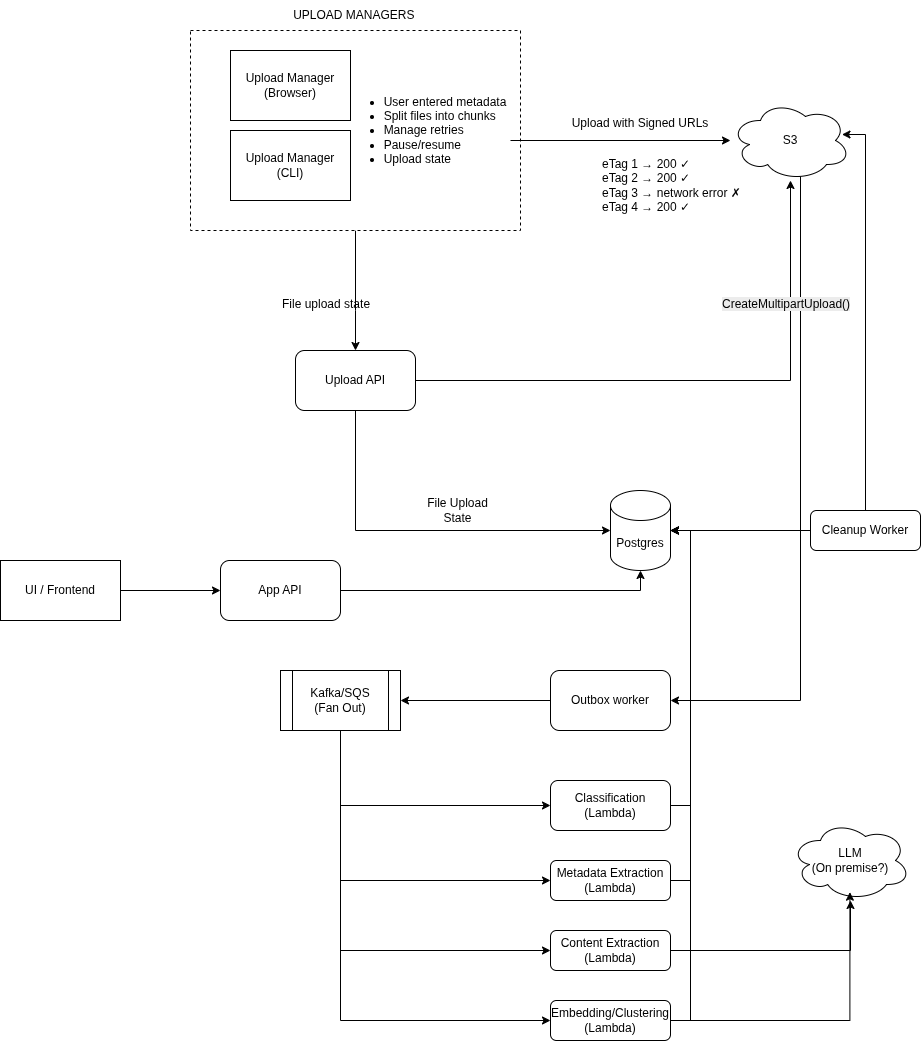

The diagram above was exported from draw.io. Its source (the exported page's mxGraphModel, read from the mxfile embedded in the PNG):
<mxGraphModel dx="2216" dy="798" grid="1" gridSize="10" guides="1" tooltips="1" connect="1" arrows="1" fold="1" page="1" pageScale="1" pageWidth="850" pageHeight="1100" math="0" shadow="0">
  <root>
    <mxCell id="0" />
    <mxCell id="1" parent="0" />
    <mxCell id="Zat9zcwfacR8ONdKBB98-30" edge="1" parent="1" source="Zat9zcwfacR8ONdKBB98-11" style="edgeStyle=orthogonalEdgeStyle;rounded=0;orthogonalLoop=1;jettySize=auto;html=1;entryX=0.5;entryY=0;entryDx=0;entryDy=0;" target="Zat9zcwfacR8ONdKBB98-4">
      <mxGeometry relative="1" as="geometry">
        <Array as="points">
          <mxPoint x="245" y="340" />
          <mxPoint x="245" y="340" />
        </Array>
      </mxGeometry>
    </mxCell>
    <mxCell id="Zat9zcwfacR8ONdKBB98-11" parent="1" style="rounded=0;whiteSpace=wrap;html=1;dashed=1;" value="" vertex="1">
      <mxGeometry height="200" width="330" x="80" y="60" as="geometry" />
    </mxCell>
    <mxCell id="Zat9zcwfacR8ONdKBB98-2" parent="1" style="rounded=0;whiteSpace=wrap;html=1;" value="Upload Manager (Browser)" vertex="1">
      <mxGeometry height="70" width="120" x="120" y="80" as="geometry" />
    </mxCell>
    <mxCell id="Zat9zcwfacR8ONdKBB98-47" edge="1" parent="1" source="Zat9zcwfacR8ONdKBB98-3" style="edgeStyle=orthogonalEdgeStyle;rounded=0;orthogonalLoop=1;jettySize=auto;html=1;entryX=1;entryY=0.5;entryDx=0;entryDy=0;exitX=0.55;exitY=0.95;exitDx=0;exitDy=0;exitPerimeter=0;" target="Zat9zcwfacR8ONdKBB98-45">
      <mxGeometry relative="1" as="geometry">
        <Array as="points">
          <mxPoint x="690" y="206" />
          <mxPoint x="690" y="730" />
        </Array>
      </mxGeometry>
    </mxCell>
    <mxCell id="Zat9zcwfacR8ONdKBB98-3" parent="1" style="ellipse;shape=cloud;whiteSpace=wrap;html=1;" value="S3" vertex="1">
      <mxGeometry height="80" width="120" x="620" y="130" as="geometry" />
    </mxCell>
    <mxCell id="Zat9zcwfacR8ONdKBB98-38" edge="1" parent="1" source="Zat9zcwfacR8ONdKBB98-4" style="edgeStyle=orthogonalEdgeStyle;rounded=0;orthogonalLoop=1;jettySize=auto;html=1;" target="Zat9zcwfacR8ONdKBB98-3">
      <mxGeometry relative="1" as="geometry" />
    </mxCell>
    <mxCell id="Zat9zcwfacR8ONdKBB98-4" parent="1" style="rounded=1;whiteSpace=wrap;html=1;" value="Upload API" vertex="1">
      <mxGeometry height="60" width="120" x="185" y="380" as="geometry" />
    </mxCell>
    <mxCell id="Zat9zcwfacR8ONdKBB98-8" parent="1" style="rounded=0;whiteSpace=wrap;html=1;" value="Upload Manager (CLI)" vertex="1">
      <mxGeometry height="70" width="120" x="120" y="160" as="geometry" />
    </mxCell>
    <mxCell id="Zat9zcwfacR8ONdKBB98-10" parent="1" style="text;html=1;whiteSpace=wrap;strokeColor=none;fillColor=none;align=center;verticalAlign=middle;rounded=0;" value="&lt;ul&gt;&lt;li style=&quot;text-align: left;&quot;&gt;User entered metadata&lt;/li&gt;&lt;li style=&quot;text-align: left;&quot;&gt;Split files into chunks&lt;/li&gt;&lt;li style=&quot;text-align: left;&quot;&gt;Manage retries&lt;/li&gt;&lt;li style=&quot;text-align: left;&quot;&gt;Pause/resume&lt;/li&gt;&lt;li style=&quot;text-align: left;&quot;&gt;Upload state&lt;/li&gt;&lt;/ul&gt;" vertex="1">
      <mxGeometry height="100" width="190" x="220" y="110" as="geometry" />
    </mxCell>
    <mxCell id="Zat9zcwfacR8ONdKBB98-12" parent="1" style="text;html=1;whiteSpace=wrap;strokeColor=none;fillColor=none;align=center;verticalAlign=middle;rounded=0;" value="UPLOAD MANAGERS&amp;nbsp;" vertex="1">
      <mxGeometry height="30" width="175" x="157.5" y="30" as="geometry" />
    </mxCell>
    <mxCell id="Zat9zcwfacR8ONdKBB98-19" parent="1" style="text;html=1;whiteSpace=wrap;strokeColor=none;fillColor=none;align=center;verticalAlign=middle;rounded=0;" value="&lt;br&gt;&lt;div&gt;Upload with Signed URLs&lt;/div&gt;" vertex="1">
      <mxGeometry height="30" width="160" x="450" y="130" as="geometry" />
    </mxCell>
    <mxCell id="Zat9zcwfacR8ONdKBB98-25" edge="1" parent="1" style="edgeStyle=orthogonalEdgeStyle;rounded=0;orthogonalLoop=1;jettySize=auto;html=1;" target="Zat9zcwfacR8ONdKBB98-3">
      <mxGeometry relative="1" as="geometry">
        <mxPoint x="400" y="170" as="sourcePoint" />
      </mxGeometry>
    </mxCell>
    <mxCell id="Zat9zcwfacR8ONdKBB98-26" parent="1" style="text;html=1;whiteSpace=wrap;strokeColor=none;fillColor=none;align=left;verticalAlign=middle;rounded=0;" value="eTag 1 → 200 ✓&amp;nbsp;&lt;br&gt;&lt;div&gt;&lt;span style=&quot;background-color: transparent; color: light-dark(rgb(0, 0, 0), rgb(255, 255, 255));&quot;&gt;eTag&lt;/span&gt;&amp;nbsp;2 → 200 ✓&amp;nbsp;&lt;/div&gt;&lt;div&gt;&lt;span style=&quot;background-color: transparent; color: light-dark(rgb(0, 0, 0), rgb(255, 255, 255));&quot;&gt;eTag&lt;/span&gt;&amp;nbsp;3 → network error ✗&lt;br&gt;eTag&amp;nbsp;4 → 200 ✓&lt;/div&gt;" vertex="1">
      <mxGeometry height="30" width="175" x="490" y="200" as="geometry" />
    </mxCell>
    <mxCell id="Zat9zcwfacR8ONdKBB98-27" parent="1" style="text;whiteSpace=wrap;html=1;" value="File upload state&lt;div&gt;&lt;br&gt;&lt;/div&gt;" vertex="1">
      <mxGeometry height="40" width="100" x="170" y="320" as="geometry" />
    </mxCell>
    <mxCell id="Zat9zcwfacR8ONdKBB98-32" parent="1" style="shape=cylinder3;whiteSpace=wrap;html=1;boundedLbl=1;backgroundOutline=1;size=15;" value="Postgres" vertex="1">
      <mxGeometry height="80" width="60" x="500" y="520" as="geometry" />
    </mxCell>
    <mxCell id="Zat9zcwfacR8ONdKBB98-33" edge="1" parent="1" source="Zat9zcwfacR8ONdKBB98-4" style="edgeStyle=orthogonalEdgeStyle;rounded=0;orthogonalLoop=1;jettySize=auto;html=1;entryX=0;entryY=0.5;entryDx=0;entryDy=0;entryPerimeter=0;exitX=0.5;exitY=1;exitDx=0;exitDy=0;" target="Zat9zcwfacR8ONdKBB98-32">
      <mxGeometry relative="1" as="geometry" />
    </mxCell>
    <mxCell id="Zat9zcwfacR8ONdKBB98-34" parent="1" style="text;html=1;whiteSpace=wrap;strokeColor=none;fillColor=none;align=center;verticalAlign=middle;rounded=0;" value="File Upload State" vertex="1">
      <mxGeometry height="60" width="75" x="310" y="510" as="geometry" />
    </mxCell>
    <mxCell id="Zat9zcwfacR8ONdKBB98-39" parent="1" style="text;whiteSpace=wrap;html=1;" value="&lt;span style=&quot;color: rgb(0, 0, 0); font-family: Helvetica; font-size: 12px; font-style: normal; font-variant-ligatures: normal; font-variant-caps: normal; font-weight: 400; letter-spacing: normal; orphans: 2; text-align: center; text-indent: 0px; text-transform: none; widows: 2; word-spacing: 0px; -webkit-text-stroke-width: 0px; white-space: normal; background-color: rgb(236, 236, 236); text-decoration-thickness: initial; text-decoration-style: initial; text-decoration-color: initial; display: inline !important; float: none;&quot;&gt;CreateMultipartUpload()&lt;/span&gt;" vertex="1">
      <mxGeometry height="40" width="160" x="610" y="320" as="geometry" />
    </mxCell>
    <mxCell id="Zat9zcwfacR8ONdKBB98-56" edge="1" parent="1" source="Zat9zcwfacR8ONdKBB98-41" style="edgeStyle=orthogonalEdgeStyle;rounded=0;orthogonalLoop=1;jettySize=auto;html=1;entryX=0;entryY=0.5;entryDx=0;entryDy=0;exitX=0.5;exitY=1;exitDx=0;exitDy=0;" target="Zat9zcwfacR8ONdKBB98-46">
      <mxGeometry relative="1" as="geometry" />
    </mxCell>
    <mxCell id="Zat9zcwfacR8ONdKBB98-57" edge="1" parent="1" source="Zat9zcwfacR8ONdKBB98-41" style="edgeStyle=orthogonalEdgeStyle;rounded=0;orthogonalLoop=1;jettySize=auto;html=1;entryX=0;entryY=0.5;entryDx=0;entryDy=0;exitX=0.5;exitY=1;exitDx=0;exitDy=0;" target="Zat9zcwfacR8ONdKBB98-49">
      <mxGeometry relative="1" as="geometry" />
    </mxCell>
    <mxCell id="Zat9zcwfacR8ONdKBB98-58" edge="1" parent="1" source="Zat9zcwfacR8ONdKBB98-41" style="edgeStyle=orthogonalEdgeStyle;rounded=0;orthogonalLoop=1;jettySize=auto;html=1;entryX=0;entryY=0.5;entryDx=0;entryDy=0;exitX=0.5;exitY=1;exitDx=0;exitDy=0;" target="Zat9zcwfacR8ONdKBB98-50">
      <mxGeometry relative="1" as="geometry" />
    </mxCell>
    <mxCell id="Zat9zcwfacR8ONdKBB98-59" edge="1" parent="1" source="Zat9zcwfacR8ONdKBB98-41" style="edgeStyle=orthogonalEdgeStyle;rounded=0;orthogonalLoop=1;jettySize=auto;html=1;entryX=0;entryY=0.5;entryDx=0;entryDy=0;exitX=0.5;exitY=1;exitDx=0;exitDy=0;" target="Zat9zcwfacR8ONdKBB98-51">
      <mxGeometry relative="1" as="geometry" />
    </mxCell>
    <mxCell id="Zat9zcwfacR8ONdKBB98-41" parent="1" style="shape=process;whiteSpace=wrap;html=1;backgroundOutline=1;" value="Kafka/SQS&lt;div&gt;(Fan Out)&lt;/div&gt;" vertex="1">
      <mxGeometry height="60" width="120" x="170" y="700" as="geometry" />
    </mxCell>
    <mxCell id="Zat9zcwfacR8ONdKBB98-65" edge="1" parent="1" source="Zat9zcwfacR8ONdKBB98-42" style="edgeStyle=orthogonalEdgeStyle;rounded=0;orthogonalLoop=1;jettySize=auto;html=1;entryX=0;entryY=0.5;entryDx=0;entryDy=0;" target="Zat9zcwfacR8ONdKBB98-63">
      <mxGeometry relative="1" as="geometry" />
    </mxCell>
    <mxCell id="Zat9zcwfacR8ONdKBB98-42" parent="1" style="rounded=0;whiteSpace=wrap;html=1;" value="UI / Frontend" vertex="1">
      <mxGeometry height="60" width="120" x="-110" y="590" as="geometry" />
    </mxCell>
    <mxCell id="Zat9zcwfacR8ONdKBB98-48" edge="1" parent="1" source="Zat9zcwfacR8ONdKBB98-45" style="edgeStyle=orthogonalEdgeStyle;rounded=0;orthogonalLoop=1;jettySize=auto;html=1;" target="Zat9zcwfacR8ONdKBB98-41">
      <mxGeometry relative="1" as="geometry" />
    </mxCell>
    <mxCell id="Zat9zcwfacR8ONdKBB98-45" parent="1" style="rounded=1;whiteSpace=wrap;html=1;" value="Outbox worker" vertex="1">
      <mxGeometry height="60" width="120" x="440" y="700" as="geometry" />
    </mxCell>
    <mxCell id="Zat9zcwfacR8ONdKBB98-46" parent="1" style="rounded=1;whiteSpace=wrap;html=1;" value="Classification&lt;div&gt;(Lambda)&lt;/div&gt;" vertex="1">
      <mxGeometry height="50" width="120" x="440" y="810" as="geometry" />
    </mxCell>
    <mxCell id="Zat9zcwfacR8ONdKBB98-49" parent="1" style="rounded=1;whiteSpace=wrap;html=1;" value="Metadata Extraction&lt;div&gt;(Lambda)&lt;/div&gt;" vertex="1">
      <mxGeometry height="40" width="120" x="440" y="890" as="geometry" />
    </mxCell>
    <mxCell id="Zat9zcwfacR8ONdKBB98-62" edge="1" parent="1" source="Zat9zcwfacR8ONdKBB98-50" style="edgeStyle=orthogonalEdgeStyle;rounded=0;orthogonalLoop=1;jettySize=auto;html=1;" target="Zat9zcwfacR8ONdKBB98-60">
      <mxGeometry relative="1" as="geometry" />
    </mxCell>
    <mxCell id="Zat9zcwfacR8ONdKBB98-50" parent="1" style="rounded=1;whiteSpace=wrap;html=1;" value="Content Extraction&lt;div&gt;(Lambda)&lt;/div&gt;" vertex="1">
      <mxGeometry height="40" width="120" x="440" y="960" as="geometry" />
    </mxCell>
    <mxCell id="Zat9zcwfacR8ONdKBB98-51" parent="1" style="rounded=1;whiteSpace=wrap;html=1;" value="&lt;div&gt;Embedding/Clustering&lt;/div&gt;&lt;div&gt;(Lambda)&lt;/div&gt;" vertex="1">
      <mxGeometry height="40" width="120" x="440" y="1030" as="geometry" />
    </mxCell>
    <mxCell id="Zat9zcwfacR8ONdKBB98-52" edge="1" parent="1" source="Zat9zcwfacR8ONdKBB98-51" style="edgeStyle=orthogonalEdgeStyle;rounded=0;orthogonalLoop=1;jettySize=auto;html=1;entryX=1;entryY=0.5;entryDx=0;entryDy=0;entryPerimeter=0;exitX=1;exitY=0.5;exitDx=0;exitDy=0;" target="Zat9zcwfacR8ONdKBB98-32">
      <mxGeometry relative="1" as="geometry" />
    </mxCell>
    <mxCell id="Zat9zcwfacR8ONdKBB98-53" edge="1" parent="1" source="Zat9zcwfacR8ONdKBB98-50" style="edgeStyle=orthogonalEdgeStyle;rounded=0;orthogonalLoop=1;jettySize=auto;html=1;entryX=1;entryY=0.5;entryDx=0;entryDy=0;entryPerimeter=0;exitX=1;exitY=0.5;exitDx=0;exitDy=0;" target="Zat9zcwfacR8ONdKBB98-32">
      <mxGeometry relative="1" as="geometry" />
    </mxCell>
    <mxCell id="Zat9zcwfacR8ONdKBB98-54" edge="1" parent="1" source="Zat9zcwfacR8ONdKBB98-49" style="edgeStyle=orthogonalEdgeStyle;rounded=0;orthogonalLoop=1;jettySize=auto;html=1;exitX=1;exitY=0.5;exitDx=0;exitDy=0;entryX=1;entryY=0.5;entryDx=0;entryDy=0;entryPerimeter=0;" target="Zat9zcwfacR8ONdKBB98-32">
      <mxGeometry relative="1" as="geometry" />
    </mxCell>
    <mxCell id="Zat9zcwfacR8ONdKBB98-55" edge="1" parent="1" source="Zat9zcwfacR8ONdKBB98-46" style="edgeStyle=orthogonalEdgeStyle;rounded=0;orthogonalLoop=1;jettySize=auto;html=1;entryX=1;entryY=0.5;entryDx=0;entryDy=0;entryPerimeter=0;exitX=1;exitY=0.5;exitDx=0;exitDy=0;" target="Zat9zcwfacR8ONdKBB98-32">
      <mxGeometry relative="1" as="geometry" />
    </mxCell>
    <mxCell id="Zat9zcwfacR8ONdKBB98-60" parent="1" style="ellipse;shape=cloud;whiteSpace=wrap;html=1;" value="LLM&lt;div&gt;(On premise?)&lt;/div&gt;" vertex="1">
      <mxGeometry height="80" width="120" x="680" y="850" as="geometry" />
    </mxCell>
    <mxCell id="Zat9zcwfacR8ONdKBB98-61" edge="1" parent="1" source="Zat9zcwfacR8ONdKBB98-51" style="edgeStyle=orthogonalEdgeStyle;rounded=0;orthogonalLoop=1;jettySize=auto;html=1;entryX=0.495;entryY=0.896;entryDx=0;entryDy=0;entryPerimeter=0;" target="Zat9zcwfacR8ONdKBB98-60">
      <mxGeometry relative="1" as="geometry" />
    </mxCell>
    <mxCell id="Zat9zcwfacR8ONdKBB98-63" parent="1" style="rounded=1;whiteSpace=wrap;html=1;" value="App API" vertex="1">
      <mxGeometry height="60" width="120" x="110" y="590" as="geometry" />
    </mxCell>
    <mxCell id="Zat9zcwfacR8ONdKBB98-64" edge="1" parent="1" source="Zat9zcwfacR8ONdKBB98-63" style="edgeStyle=orthogonalEdgeStyle;rounded=0;orthogonalLoop=1;jettySize=auto;html=1;entryX=0.5;entryY=1;entryDx=0;entryDy=0;entryPerimeter=0;" target="Zat9zcwfacR8ONdKBB98-32">
      <mxGeometry relative="1" as="geometry" />
    </mxCell>
    <mxCell id="Zat9zcwfacR8ONdKBB98-66" parent="1" style="rounded=1;whiteSpace=wrap;html=1;" value="Cleanup Worker" vertex="1">
      <mxGeometry height="40" width="110" x="700" y="540" as="geometry" />
    </mxCell>
    <mxCell id="Zat9zcwfacR8ONdKBB98-67" edge="1" parent="1" source="Zat9zcwfacR8ONdKBB98-66" style="edgeStyle=orthogonalEdgeStyle;rounded=0;orthogonalLoop=1;jettySize=auto;html=1;entryX=1;entryY=0.5;entryDx=0;entryDy=0;entryPerimeter=0;" target="Zat9zcwfacR8ONdKBB98-32">
      <mxGeometry relative="1" as="geometry" />
    </mxCell>
    <mxCell id="Zat9zcwfacR8ONdKBB98-68" edge="1" parent="1" source="Zat9zcwfacR8ONdKBB98-66" style="edgeStyle=orthogonalEdgeStyle;rounded=0;orthogonalLoop=1;jettySize=auto;html=1;entryX=0.929;entryY=0.425;entryDx=0;entryDy=0;entryPerimeter=0;" target="Zat9zcwfacR8ONdKBB98-3">
      <mxGeometry relative="1" as="geometry">
        <Array as="points">
          <mxPoint x="755" y="164" />
        </Array>
      </mxGeometry>
    </mxCell>
  </root>
</mxGraphModel>